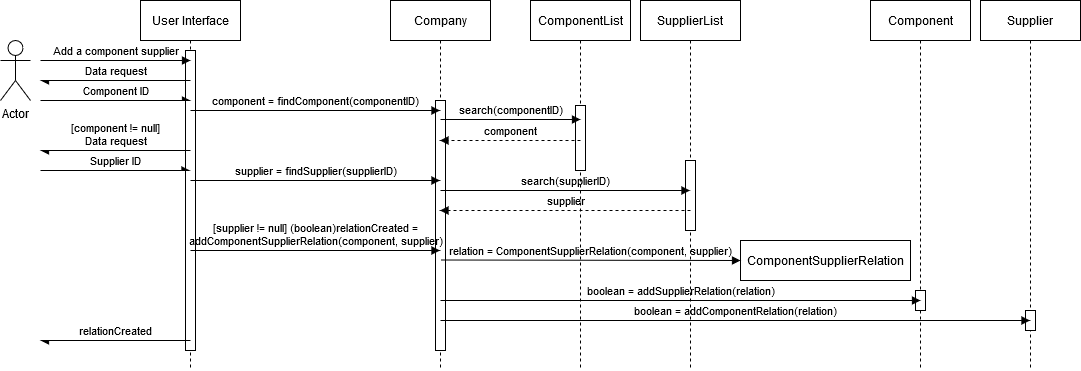

The diagram above was exported from draw.io. Its source (the exported page's mxGraphModel, read from the mxfile embedded in the PNG):
<mxGraphModel dx="1422" dy="813" grid="1" gridSize="10" guides="1" tooltips="1" connect="1" arrows="1" fold="1" page="1" pageScale="1" pageWidth="850" pageHeight="1100" math="0" shadow="0">
  <root>
    <mxCell id="0" />
    <mxCell id="1" parent="0" />
    <mxCell id="psRwOTcXWP1GGUxRNv6--1" value="Actor" style="shape=umlActor;verticalLabelPosition=bottom;verticalAlign=top;html=1;fillColor=none;" vertex="1" parent="1">
      <mxGeometry x="80" y="470" width="30" height="60" as="geometry" />
    </mxCell>
    <mxCell id="psRwOTcXWP1GGUxRNv6--2" value="Company" style="shape=umlLifeline;perimeter=lifelinePerimeter;whiteSpace=wrap;html=1;container=1;collapsible=0;recursiveResize=0;outlineConnect=0;fillColor=none;" vertex="1" parent="1">
      <mxGeometry x="470" y="430" width="100" height="370" as="geometry" />
    </mxCell>
    <mxCell id="psRwOTcXWP1GGUxRNv6--3" value="" style="html=1;points=[];perimeter=orthogonalPerimeter;fontFamily=Helvetica;" vertex="1" parent="psRwOTcXWP1GGUxRNv6--2">
      <mxGeometry x="45" y="100" width="10" height="250" as="geometry" />
    </mxCell>
    <mxCell id="psRwOTcXWP1GGUxRNv6--4" value="ComponentList" style="shape=umlLifeline;perimeter=lifelinePerimeter;whiteSpace=wrap;html=1;container=1;collapsible=0;recursiveResize=0;outlineConnect=0;fillColor=none;" vertex="1" parent="1">
      <mxGeometry x="610" y="430" width="100" height="370" as="geometry" />
    </mxCell>
    <mxCell id="psRwOTcXWP1GGUxRNv6--5" value="" style="html=1;points=[];perimeter=orthogonalPerimeter;fontFamily=Helvetica;" vertex="1" parent="psRwOTcXWP1GGUxRNv6--4">
      <mxGeometry x="45" y="105" width="10" height="65" as="geometry" />
    </mxCell>
    <mxCell id="psRwOTcXWP1GGUxRNv6--8" value="User Interface" style="shape=umlLifeline;perimeter=lifelinePerimeter;whiteSpace=wrap;html=1;container=1;collapsible=0;recursiveResize=0;outlineConnect=0;" vertex="1" parent="1">
      <mxGeometry x="220" y="430" width="100" height="370" as="geometry" />
    </mxCell>
    <mxCell id="psRwOTcXWP1GGUxRNv6--9" value="" style="html=1;points=[];perimeter=orthogonalPerimeter;" vertex="1" parent="psRwOTcXWP1GGUxRNv6--8">
      <mxGeometry x="45" y="50" width="10" height="300" as="geometry" />
    </mxCell>
    <mxCell id="psRwOTcXWP1GGUxRNv6--10" value="Add a component supplier" style="html=1;verticalAlign=bottom;startArrow=none;startFill=0;endArrow=block;startSize=8;fontFamily=Helvetica;labelBackgroundColor=none;" edge="1" parent="1">
      <mxGeometry width="60" relative="1" as="geometry">
        <mxPoint x="120" y="490" as="sourcePoint" />
        <mxPoint x="270" y="490" as="targetPoint" />
      </mxGeometry>
    </mxCell>
    <mxCell id="psRwOTcXWP1GGUxRNv6--11" value="Component ID" style="html=1;verticalAlign=bottom;endArrow=async;fontFamily=Helvetica;endFill=1;labelBackgroundColor=none;" edge="1" parent="1">
      <mxGeometry width="80" relative="1" as="geometry">
        <mxPoint x="120" y="530" as="sourcePoint" />
        <mxPoint x="270" y="530" as="targetPoint" />
      </mxGeometry>
    </mxCell>
    <mxCell id="psRwOTcXWP1GGUxRNv6--12" value="Data request" style="html=1;verticalAlign=bottom;endArrow=async;fontFamily=Helvetica;endFill=1;labelBackgroundColor=none;" edge="1" parent="1">
      <mxGeometry width="80" relative="1" as="geometry">
        <mxPoint x="270" y="510" as="sourcePoint" />
        <mxPoint x="120" y="510" as="targetPoint" />
      </mxGeometry>
    </mxCell>
    <mxCell id="psRwOTcXWP1GGUxRNv6--13" value="relationCreated" style="html=1;verticalAlign=bottom;endArrow=async;fontFamily=Helvetica;endFill=1;labelBackgroundColor=none;" edge="1" parent="1">
      <mxGeometry width="80" relative="1" as="geometry">
        <mxPoint x="270" y="770" as="sourcePoint" />
        <mxPoint x="120" y="770" as="targetPoint" />
      </mxGeometry>
    </mxCell>
    <mxCell id="psRwOTcXWP1GGUxRNv6--17" value="component" style="html=1;verticalAlign=bottom;endArrow=block;fontFamily=Helvetica;dashed=1;labelBackgroundColor=none;" edge="1" parent="1" target="psRwOTcXWP1GGUxRNv6--2">
      <mxGeometry width="80" relative="1" as="geometry">
        <mxPoint x="660" y="570" as="sourcePoint" />
        <mxPoint x="610" y="569.66" as="targetPoint" />
      </mxGeometry>
    </mxCell>
    <mxCell id="psRwOTcXWP1GGUxRNv6--21" value="search(componentID)" style="html=1;verticalAlign=bottom;endArrow=block;fontFamily=Helvetica;labelBackgroundColor=none;" edge="1" parent="1">
      <mxGeometry width="80" relative="1" as="geometry">
        <mxPoint x="520" y="549" as="sourcePoint" />
        <mxPoint x="660" y="549" as="targetPoint" />
      </mxGeometry>
    </mxCell>
    <mxCell id="psRwOTcXWP1GGUxRNv6--22" value="&lt;div&gt;[component != null]&lt;/div&gt;&lt;div&gt;Data request&lt;/div&gt;" style="html=1;verticalAlign=bottom;endArrow=async;fontFamily=Helvetica;endFill=1;labelBackgroundColor=none;" edge="1" parent="1">
      <mxGeometry width="80" relative="1" as="geometry">
        <mxPoint x="270" y="580" as="sourcePoint" />
        <mxPoint x="120" y="580" as="targetPoint" />
      </mxGeometry>
    </mxCell>
    <mxCell id="psRwOTcXWP1GGUxRNv6--23" value="Supplier ID" style="html=1;verticalAlign=bottom;endArrow=async;fontFamily=Helvetica;endFill=1;labelBackgroundColor=none;" edge="1" parent="1" target="psRwOTcXWP1GGUxRNv6--8">
      <mxGeometry width="80" relative="1" as="geometry">
        <mxPoint x="120" y="600" as="sourcePoint" />
        <mxPoint x="310" y="600" as="targetPoint" />
      </mxGeometry>
    </mxCell>
    <mxCell id="psRwOTcXWP1GGUxRNv6--24" value="supplier = findSupplier(supplierID)" style="html=1;verticalAlign=bottom;endArrow=block;fontFamily=Helvetica;labelBackgroundColor=none;" edge="1" parent="1">
      <mxGeometry width="80" relative="1" as="geometry">
        <mxPoint x="270" y="610" as="sourcePoint" />
        <mxPoint x="519.5" y="610" as="targetPoint" />
      </mxGeometry>
    </mxCell>
    <mxCell id="psRwOTcXWP1GGUxRNv6--25" value="SupplierList" style="shape=umlLifeline;perimeter=lifelinePerimeter;whiteSpace=wrap;html=1;container=1;collapsible=0;recursiveResize=0;outlineConnect=0;" vertex="1" parent="1">
      <mxGeometry x="720" y="430" width="100" height="370" as="geometry" />
    </mxCell>
    <mxCell id="psRwOTcXWP1GGUxRNv6--26" value="" style="html=1;points=[];perimeter=orthogonalPerimeter;" vertex="1" parent="psRwOTcXWP1GGUxRNv6--25">
      <mxGeometry x="45" y="160" width="10" height="70" as="geometry" />
    </mxCell>
    <mxCell id="psRwOTcXWP1GGUxRNv6--28" value="supplier" style="html=1;verticalAlign=bottom;endArrow=block;fontFamily=Helvetica;dashed=1;labelBackgroundColor=none;" edge="1" parent="1" target="psRwOTcXWP1GGUxRNv6--2">
      <mxGeometry width="80" relative="1" as="geometry">
        <mxPoint x="770" y="640" as="sourcePoint" />
        <mxPoint x="700.0003448275861" y="640" as="targetPoint" />
      </mxGeometry>
    </mxCell>
    <mxCell id="psRwOTcXWP1GGUxRNv6--30" value="[supplier != null] (boolean)relationCreated = &lt;br&gt;&lt;div&gt;addComponentSupplierRelation(component, supplier)&lt;/div&gt;" style="html=1;verticalAlign=bottom;endArrow=block;fontFamily=Helvetica;labelBackgroundColor=none;" edge="1" parent="1">
      <mxGeometry width="80" relative="1" as="geometry">
        <mxPoint x="270" y="680" as="sourcePoint" />
        <mxPoint x="519.5" y="680" as="targetPoint" />
      </mxGeometry>
    </mxCell>
    <mxCell id="psRwOTcXWP1GGUxRNv6--31" value="ComponentSupplierRelation" style="html=1;" vertex="1" parent="1">
      <mxGeometry x="820" y="670" width="170" height="40" as="geometry" />
    </mxCell>
    <mxCell id="psRwOTcXWP1GGUxRNv6--33" value="Component" style="shape=umlLifeline;perimeter=lifelinePerimeter;whiteSpace=wrap;html=1;container=1;collapsible=0;recursiveResize=0;outlineConnect=0;" vertex="1" parent="1">
      <mxGeometry x="950" y="430" width="100" height="370" as="geometry" />
    </mxCell>
    <mxCell id="psRwOTcXWP1GGUxRNv6--36" value="" style="html=1;points=[];perimeter=orthogonalPerimeter;" vertex="1" parent="psRwOTcXWP1GGUxRNv6--33">
      <mxGeometry x="45" y="290" width="10" height="20" as="geometry" />
    </mxCell>
    <mxCell id="psRwOTcXWP1GGUxRNv6--34" value="Supplier" style="shape=umlLifeline;perimeter=lifelinePerimeter;whiteSpace=wrap;html=1;container=1;collapsible=0;recursiveResize=0;outlineConnect=0;" vertex="1" parent="1">
      <mxGeometry x="1060" y="430" width="100" height="370" as="geometry" />
    </mxCell>
    <mxCell id="psRwOTcXWP1GGUxRNv6--38" value="" style="html=1;points=[];perimeter=orthogonalPerimeter;" vertex="1" parent="psRwOTcXWP1GGUxRNv6--34">
      <mxGeometry x="45" y="310" width="10" height="20" as="geometry" />
    </mxCell>
    <mxCell id="psRwOTcXWP1GGUxRNv6--35" value="boolean = addSupplierRelation(relation)" style="html=1;verticalAlign=bottom;endArrow=block;fontFamily=Helvetica;labelBackgroundColor=none;" edge="1" parent="1">
      <mxGeometry width="80" relative="1" as="geometry">
        <mxPoint x="520" y="729.9999999999999" as="sourcePoint" />
        <mxPoint x="1000" y="730" as="targetPoint" />
      </mxGeometry>
    </mxCell>
    <mxCell id="psRwOTcXWP1GGUxRNv6--40" value="component = findComponent(componentID)" style="html=1;verticalAlign=bottom;endArrow=block;fontFamily=Helvetica;labelBackgroundColor=none;" edge="1" parent="1">
      <mxGeometry width="80" relative="1" as="geometry">
        <mxPoint x="270" y="540" as="sourcePoint" />
        <mxPoint x="519.5" y="540" as="targetPoint" />
      </mxGeometry>
    </mxCell>
    <mxCell id="psRwOTcXWP1GGUxRNv6--41" value="search(supplierID)" style="html=1;verticalAlign=bottom;endArrow=block;fontFamily=Helvetica;labelBackgroundColor=none;" edge="1" parent="1" target="psRwOTcXWP1GGUxRNv6--25">
      <mxGeometry width="80" relative="1" as="geometry">
        <mxPoint x="520" y="620" as="sourcePoint" />
        <mxPoint x="729.5" y="620" as="targetPoint" />
      </mxGeometry>
    </mxCell>
    <mxCell id="psRwOTcXWP1GGUxRNv6--42" value="relation = ComponentSupplierRelation(component, supplier)" style="html=1;verticalAlign=bottom;endArrow=block;fontFamily=Helvetica;labelBackgroundColor=none;entryX=0;entryY=0.5;entryDx=0;entryDy=0;" edge="1" parent="1" target="psRwOTcXWP1GGUxRNv6--31">
      <mxGeometry width="80" relative="1" as="geometry">
        <mxPoint x="520" y="689.4999999999999" as="sourcePoint" />
        <mxPoint x="780" y="689.7562318840579" as="targetPoint" />
      </mxGeometry>
    </mxCell>
    <mxCell id="psRwOTcXWP1GGUxRNv6--43" value="boolean = addComponentRelation(relation)" style="html=1;verticalAlign=bottom;endArrow=block;fontFamily=Helvetica;labelBackgroundColor=none;" edge="1" parent="1" target="psRwOTcXWP1GGUxRNv6--34">
      <mxGeometry width="80" relative="1" as="geometry">
        <mxPoint x="520" y="750" as="sourcePoint" />
        <mxPoint x="1069.5" y="750" as="targetPoint" />
      </mxGeometry>
    </mxCell>
  </root>
</mxGraphModel>